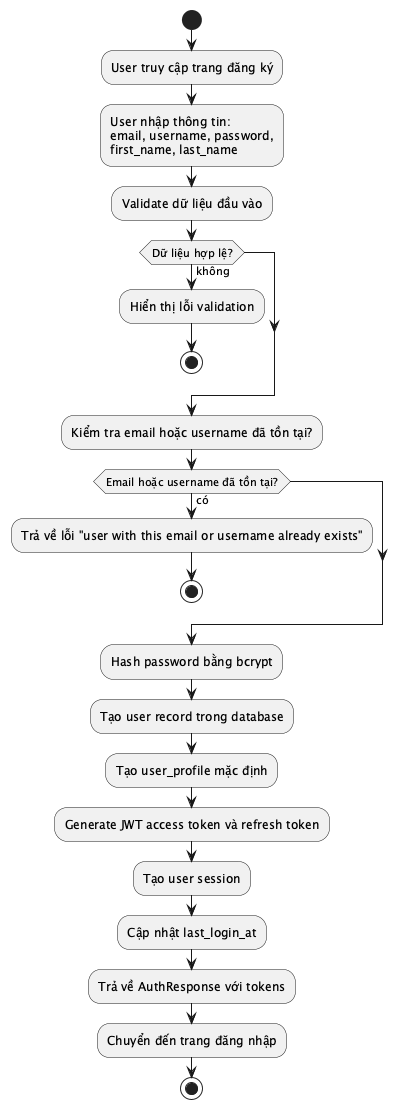

The diagram above was rendered by PlantUML. Its source (embedded in the PNG):
@startuml ACT_001_Register
start
:User truy cập trang đăng ký;
:User nhập thông tin:
email, username, password,
first_name, last_name;
:Validate dữ liệu đầu vào;
if (Dữ liệu hợp lệ?) then (không)
  :Hiển thị lỗi validation;
  stop
endif
:Kiểm tra email hoặc username đã tồn tại?;
if (Email hoặc username đã tồn tại?) then (có)
  :Trả về lỗi "user with this email or username already exists";
  stop
endif
:Hash password bằng bcrypt;
:Tạo user record trong database;
:Tạo user_profile mặc định;
:Generate JWT access token và refresh token;
:Tạo user session;
:Cập nhật last_login_at;
:Trả về AuthResponse với tokens;
:Chuyển đến trang đăng nhập;
stop
@enduml